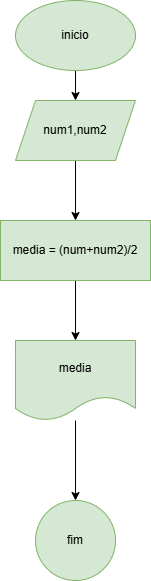

The diagram above was exported from draw.io. Its source (the exported page's mxGraphModel, read from the mxfile embedded in the PNG):
<mxGraphModel dx="608" dy="341" grid="1" gridSize="10" guides="1" tooltips="1" connect="1" arrows="1" fold="1" page="1" pageScale="1" pageWidth="827" pageHeight="1169" math="0" shadow="0">
  <root>
    <mxCell id="0" />
    <mxCell id="1" parent="0" />
    <mxCell id="LindUehF9DHxnbSQQLvz-5" style="edgeStyle=orthogonalEdgeStyle;rounded=0;orthogonalLoop=1;jettySize=auto;html=1;entryX=0.5;entryY=0;entryDx=0;entryDy=0;" edge="1" parent="1" source="LindUehF9DHxnbSQQLvz-1" target="LindUehF9DHxnbSQQLvz-2">
      <mxGeometry relative="1" as="geometry">
        <mxPoint x="300" y="150" as="targetPoint" />
      </mxGeometry>
    </mxCell>
    <mxCell id="LindUehF9DHxnbSQQLvz-1" value="inicio" style="ellipse;whiteSpace=wrap;html=1;fillColor=#d5e8d4;strokeColor=#82b366;" vertex="1" parent="1">
      <mxGeometry x="240" y="30" width="120" height="70" as="geometry" />
    </mxCell>
    <mxCell id="LindUehF9DHxnbSQQLvz-7" value="" style="edgeStyle=orthogonalEdgeStyle;rounded=0;orthogonalLoop=1;jettySize=auto;html=1;" edge="1" parent="1" source="LindUehF9DHxnbSQQLvz-2" target="LindUehF9DHxnbSQQLvz-6">
      <mxGeometry relative="1" as="geometry" />
    </mxCell>
    <mxCell id="LindUehF9DHxnbSQQLvz-2" value="num1,num2" style="shape=parallelogram;perimeter=parallelogramPerimeter;whiteSpace=wrap;html=1;fixedSize=1;fillColor=#d5e8d4;strokeColor=#82b366;" vertex="1" parent="1">
      <mxGeometry x="240" y="130" width="120" height="60" as="geometry" />
    </mxCell>
    <mxCell id="LindUehF9DHxnbSQQLvz-9" style="edgeStyle=orthogonalEdgeStyle;rounded=0;orthogonalLoop=1;jettySize=auto;html=1;" edge="1" parent="1" source="LindUehF9DHxnbSQQLvz-6" target="LindUehF9DHxnbSQQLvz-8">
      <mxGeometry relative="1" as="geometry" />
    </mxCell>
    <mxCell id="LindUehF9DHxnbSQQLvz-6" value="media = (num+num2)/2" style="whiteSpace=wrap;html=1;fillColor=#d5e8d4;strokeColor=#82b366;" vertex="1" parent="1">
      <mxGeometry x="225" y="250" width="150" height="60" as="geometry" />
    </mxCell>
    <mxCell id="LindUehF9DHxnbSQQLvz-11" value="" style="edgeStyle=orthogonalEdgeStyle;rounded=0;orthogonalLoop=1;jettySize=auto;html=1;" edge="1" parent="1" source="LindUehF9DHxnbSQQLvz-8" target="LindUehF9DHxnbSQQLvz-10">
      <mxGeometry relative="1" as="geometry" />
    </mxCell>
    <mxCell id="LindUehF9DHxnbSQQLvz-8" value="media" style="shape=document;whiteSpace=wrap;html=1;boundedLbl=1;fillColor=#d5e8d4;strokeColor=#82b366;" vertex="1" parent="1">
      <mxGeometry x="240" y="370" width="120" height="80" as="geometry" />
    </mxCell>
    <mxCell id="LindUehF9DHxnbSQQLvz-10" value="fim" style="ellipse;whiteSpace=wrap;html=1;fillColor=#d5e8d4;strokeColor=#82b366;" vertex="1" parent="1">
      <mxGeometry x="260" y="530" width="80" height="80" as="geometry" />
    </mxCell>
  </root>
</mxGraphModel>